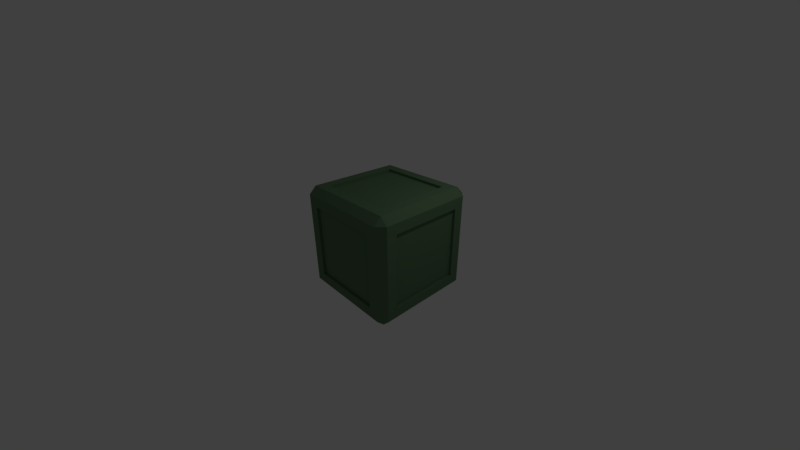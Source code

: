 # Source: cratebig.blend  (saved by Blender 2.79.0; exported with 4.5.12 LTS)
import bpy
from mathutils import Matrix  # noqa: F401  (used for matrix-valued properties, if any)

bpy.ops.wm.read_factory_settings(use_empty=True)
scene = bpy.context.scene
scene.name = 'Scene'

# ---- collections
col_collection_1 = bpy.data.collections.new('Collection 1'); scene.collection.children.link(col_collection_1)

# ---- materials (node trees are filled in below, after node groups)
mat_dev_rigidbody_heavy = bpy.data.materials.new('dev-rigidbody-heavy')
mat_dev_rigidbody_heavy.alpha_threshold = 0.0
mat_dev_rigidbody_heavy.use_transparent_shadow = False
mat_dev_rigidbody_heavy.diffuse_color = (0.1191, 0.2079, 0.1126, 1.0)
mat_dev_rigidbody_heavy.roughness = 0.5
mat_dev_rigidbody_heavy.specular_intensity = 0.0

# ---- node groups
ng_auto_smooth = bpy.data.node_groups.new('Auto Smooth', 'GeometryNodeTree')
_s = ng_auto_smooth.interface.new_socket(name='Geometry', in_out='OUTPUT', socket_type='NodeSocketGeometry')
_s = ng_auto_smooth.interface.new_socket(name='Geometry', in_out='INPUT', socket_type='NodeSocketGeometry')
_s = ng_auto_smooth.interface.new_socket(name='Angle', in_out='INPUT', socket_type='NodeSocketFloat')
_s.subtype = 'ANGLE'
_s.min_value = 0.0
_s.max_value = 3.142
ng_auto_smooth.is_modifier = True
_N = ng_auto_smooth.nodes; _L = ng_auto_smooth.links
n0 = _N.new('NodeGroupOutput'); n0.name = 'Group Output'; n0.location = (480, -100)
n1 = _N.new('NodeGroupInput'); n1.name = 'Group Input'; n1.location = (-420, -300)
n2 = _N.new('NodeGroupInput'); n2.name = 'Group Input.001'; n2.location = (-60, -100)
n3 = _N.new('GeometryNodeSetShadeSmooth'); n3.name = 'Set Shade Smooth'; n3.location = (120, -100)
n3.domain = 'EDGE'
n4 = _N.new('GeometryNodeSetShadeSmooth'); n4.name = 'Set Shade Smooth.001'; n4.location = (300, -100)
n5 = _N.new('GeometryNodeInputMeshEdgeAngle'); n5.name = 'Edge Angle'; n5.location = (-420, -220)
n6 = _N.new('GeometryNodeInputEdgeSmooth'); n6.name = 'Is Edge Smooth'; n6.location = (-60, -160)
n7 = _N.new('GeometryNodeInputShadeSmooth'); n7.name = 'Is Face Smooth'; n7.location = (-240, -340)
n8 = _N.new('FunctionNodeBooleanMath'); n8.name = 'Boolean Math'; n8.location = (-60, -220)
n9 = _N.new('FunctionNodeCompare'); n9.name = 'Compare'; n9.location = (-240, -180)
n9.operation = 'LESS_EQUAL'
_L.new(n5.outputs[0], n9.inputs[0])
_L.new(n4.outputs[0], n0.inputs[0])
_L.new(n1.outputs[1], n9.inputs[1])
_L.new(n9.outputs[0], n8.inputs[0])
_L.new(n7.outputs[0], n8.inputs[1])
_L.new(n2.outputs[0], n3.inputs[0])
_L.new(n6.outputs[0], n3.inputs[1])
_L.new(n3.outputs[0], n4.inputs[0])
_L.new(n8.outputs[0], n3.inputs[2])
n0.is_active_output = True

# ---- material node trees

# ---- world
world_world = bpy.data.worlds.new('World'); scene.world = world_world
world_world.color = (0.05088, 0.05088, 0.05088)
world_world.use_sun_shadow = False
world_world.sun_shadow_jitter_overblur = 0.0
world_world.cycles.sampling_method = 'MANUAL'

# ---- cameras
cam_camera = bpy.data.cameras.new('Camera')
cam_camera.clip_end = 100.0
cam_camera.lens = 14.66
cam_camera.sensor_width = 32.0
cam_camera.sensor_height = 18.0
cam_camera.ortho_scale = 7.314
cam_camera.dof.focus_distance = 0.0
cam_camera.dof.aperture_fstop = 128.0

# ---- lights
light_lamp = bpy.data.lights.new('Lamp', 'POINT')
light_lamp.transmission_factor = 0.0
light_lamp.cutoff_distance = 30.0
light_lamp.energy = 100.0
light_lamp.shadow_buffer_clip_start = 1.001
light_lamp.shadow_soft_size = 0.1
light_lamp.shadow_maximum_resolution = 0.006
light_lamp.use_absolute_resolution = True

# ---- meshes
me_crate_green = bpy.data.meshes.new('crate-green')
me_crate_green.from_pydata([(-1.131, -1.131, -1.657), (-1.131, -1.657, -1.131), (-1.657, -1.131, -1.131), (-1.131, -1.657, 1.131), (-1.131, -1.131, 1.657), (-1.657, -1.131, 1.131), (-1.131, 1.131, -1.657), (-1.657, 1.131, -1.131), (-1.131, 1.657, -1.131), (-1.131, 1.131, 1.657), (-1.131, 1.657, 1.131), (-1.657, 1.131, 1.131), (1.131, -1.131, -1.657), (1.657, -1.131, -1.131), (1.131, -1.657, -1.131), (1.131, -1.131, 1.657), (1.131, -1.657, 1.131), (1.657, -1.131, 1.131), (1.131, 1.131, -1.657), (1.131, 1.657, -1.131), (1.657, 1.131, -1.131), (1.131, 1.131, 1.657), (1.657, 1.131, 1.131), (1.131, 1.657, 1.131), (-1.442, 1.442, -1.657), (-1.442, -1.442, -1.657), (-1.657, -1.442, -1.442), (-1.657, 1.442, -1.442), (-1.442, -1.657, -1.442), (-1.442, -1.657, 1.442), (-1.657, -1.442, 1.442), (-1.442, -1.442, 1.657), (-1.442, 1.442, 1.657), (-1.657, 1.442, 1.442), (-1.442, 1.657, 1.442), (-1.442, 1.657, -1.442), (1.442, 1.442, -1.657), (1.442, 1.657, -1.442), (1.442, 1.442, 1.657), (1.442, 1.657, 1.442), (1.657, 1.442, 1.442), (1.657, 1.442, -1.442), (1.442, -1.442, -1.657), (1.657, -1.442, -1.442), (1.442, -1.442, 1.657), (1.657, -1.442, 1.442), (1.442, -1.657, 1.442), (1.442, -1.657, -1.442), (-1.131, 1.131, -1.575), (-1.131, -1.131, -1.575), (-1.575, -1.131, -1.131), (-1.575, 1.131, -1.131), (-1.131, -1.575, -1.131), (-1.131, -1.575, 1.131), (-1.575, -1.131, 1.131), (-1.131, -1.131, 1.575), (-1.131, 1.131, 1.575), (-1.575, 1.131, 1.131), (-1.131, 1.575, 1.131), (-1.131, 1.575, -1.131), (1.131, 1.131, -1.575), (1.131, 1.575, -1.131), (1.131, 1.131, 1.575), (1.131, 1.575, 1.131), (1.575, 1.131, 1.131), (1.575, 1.131, -1.131), (1.131, -1.131, -1.575), (1.575, -1.131, -1.131), (1.131, -1.131, 1.575), (1.575, -1.131, 1.131), (1.131, -1.575, 1.131), (1.131, -1.575, -1.131)], [], [(15, 21, 62, 68), (7, 2, 50, 51), (16, 3, 53, 70), (6, 18, 60, 48), (13, 20, 65, 67), (25, 28, 26), (29, 31, 30), (24, 27, 35), (32, 34, 33), (42, 43, 47), (44, 46, 45), (36, 37, 41), (38, 40, 39), (24, 25, 26, 27), (28, 29, 30, 26), (31, 32, 33, 30), (34, 35, 27, 33), (36, 24, 35, 37), (32, 38, 39, 34), (40, 41, 37, 39), (42, 36, 41, 43), (38, 44, 45, 40), (46, 47, 43, 45), (25, 42, 47, 28), (44, 31, 29, 46), (0, 6, 48, 49), (6, 0, 25, 24), (2, 7, 27, 26), (1, 3, 29, 28), (5, 2, 26, 30), (4, 9, 32, 31), (11, 5, 30, 33), (10, 8, 35, 34), (7, 11, 33, 27), (18, 6, 24, 36), (8, 19, 37, 35), (9, 21, 38, 32), (23, 10, 34, 39), (22, 20, 41, 40), (19, 23, 39, 37), (12, 18, 36, 42), (20, 13, 43, 41), (21, 15, 44, 38), (17, 22, 40, 45), (16, 14, 47, 46), (13, 17, 45, 43), (0, 12, 42, 25), (14, 1, 28, 47), (15, 4, 31, 44), (3, 16, 46, 29), (71, 70, 53, 52), (65, 64, 69, 67), (62, 56, 55, 68), (50, 54, 57, 51), (59, 58, 63, 61), (48, 60, 66, 49), (19, 8, 59, 61), (3, 1, 52, 53), (22, 17, 69, 64), (21, 9, 56, 62), (2, 5, 54, 50), (14, 16, 70, 71), (10, 23, 63, 58), (9, 4, 55, 56), (17, 13, 67, 69), (20, 22, 64, 65), (5, 11, 57, 54), (12, 0, 49, 66), (23, 19, 61, 63), (8, 10, 58, 59), (1, 14, 71, 52), (18, 12, 66, 60), (11, 7, 51, 57), (4, 15, 68, 55)])
me_crate_green.polygons.foreach_set('use_smooth', [True] * 74)
_uv = me_crate_green.uv_layers.new(name='UVMap')
_uv.uv.foreach_set('vector', [0.213, 0.9205, 0.787, 0.9205, 0.787, 0.8996, 0.213, 0.8996, 0.07947, 0.787, 0.07947, 0.213, 0.1004, 0.213, 0.1004, 0.787, 0.787, 0.07947, 0.213, 0.07947, 0.213, 0.1004, 0.787, 0.1004, 0.213, 0.07947, 0.787, 0.07947, 0.787, 0.1004, 0.213, 0.1004, 0.9205, 0.213, 0.9205, 0.787, 0.8996, 0.787, 0.8996, 0.213, 0.1342, 0.1342, 0.1342, 0.07947, 0.07947, 0.1342, 0.1342, 0.07947, 0.1342, 0.1342, 0.07947, 0.1342, 0.1342, 0.8658, 0.07947, 0.8658, 0.1342, 0.9205, 0.1342, 0.8658, 0.1342, 0.9205, 0.07947, 0.8658, 0.8658, 0.1342, 0.9205, 0.1342, 0.8658, 0.07947, 0.8658, 0.1342, 0.8658, 0.07947, 0.9205, 0.1342, 0.8658, 0.8658, 0.8658, 0.9205, 0.9205, 0.8658, 0.8658, 0.8658, 0.9205, 0.8658, 0.8658, 0.9205, 0.1342, 0.8658, 0.1342, 0.1342, 0.07947, 0.1342, 0.07947, 0.8658, 0.1342, 0.1342, 0.1342, 0.8658, 0.07947, 0.8658, 0.07947, 0.1342, 0.1342, 0.1342, 0.1342, 0.8658, 0.07947, 0.8658, 0.07947, 0.1342, 0.1342, 0.8658, 0.1342, 0.1342, 0.07947, 0.1342, 0.07947, 0.8658, 0.8658, 0.8658, 0.1342, 0.8658, 0.1342, 0.9205, 0.8658, 0.9205, 0.1342, 0.8658, 0.8658, 0.8658, 0.8658, 0.9205, 0.1342, 0.9205, 0.9205, 0.8658, 0.9205, 0.1342, 0.8658, 0.1342, 0.8658, 0.8658, 0.8658, 0.1342, 0.8658, 0.8658, 0.9205, 0.8658, 0.9205, 0.1342, 0.8658, 0.8658, 0.8658, 0.1342, 0.9205, 0.1342, 0.9205, 0.8658, 0.8658, 0.8658, 0.8658, 0.1342, 0.9205, 0.1342, 0.9205, 0.8658, 0.1342, 0.1342, 0.8658, 0.1342, 0.8658, 0.07947, 0.1342, 0.07947, 0.8658, 0.1342, 0.1342, 0.1342, 0.1342, 0.07947, 0.8658, 0.07947, 0.213, 0.07947, 0.787, 0.07947, 0.787, 0.1004, 0.213, 0.1004, 0.213, 0.787, 0.213, 0.213, 0.1342, 0.1342, 0.1342, 0.8658, 0.213, 0.213, 0.787, 0.213, 0.8658, 0.1342, 0.1342, 0.1342, 0.213, 0.213, 0.213, 0.787, 0.1342, 0.8658, 0.1342, 0.1342, 0.213, 0.787, 0.213, 0.213, 0.1342, 0.1342, 0.1342, 0.8658, 0.213, 0.213, 0.213, 0.787, 0.1342, 0.8658, 0.1342, 0.1342, 0.787, 0.787, 0.213, 0.787, 0.1342, 0.8658, 0.8658, 0.8658, 0.213, 0.787, 0.213, 0.213, 0.1342, 0.1342, 0.1342, 0.8658, 0.787, 0.213, 0.787, 0.787, 0.8658, 0.8658, 0.8658, 0.1342, 0.787, 0.787, 0.213, 0.787, 0.1342, 0.8658, 0.8658, 0.8658, 0.213, 0.213, 0.787, 0.213, 0.8658, 0.1342, 0.1342, 0.1342, 0.213, 0.787, 0.787, 0.787, 0.8658, 0.8658, 0.1342, 0.8658, 0.787, 0.787, 0.213, 0.787, 0.1342, 0.8658, 0.8658, 0.8658, 0.787, 0.787, 0.787, 0.213, 0.8658, 0.1342, 0.8658, 0.8658, 0.787, 0.213, 0.787, 0.787, 0.8658, 0.8658, 0.8658, 0.1342, 0.787, 0.213, 0.787, 0.787, 0.8658, 0.8658, 0.8658, 0.1342, 0.787, 0.213, 0.213, 0.213, 0.1342, 0.1342, 0.8658, 0.1342, 0.787, 0.787, 0.787, 0.213, 0.8658, 0.1342, 0.8658, 0.8658, 0.213, 0.787, 0.787, 0.787, 0.8658, 0.8658, 0.1342, 0.8658, 0.787, 0.787, 0.787, 0.213, 0.8658, 0.1342, 0.8658, 0.8658, 0.213, 0.213, 0.213, 0.787, 0.1342, 0.8658, 0.1342, 0.1342, 0.213, 0.213, 0.787, 0.213, 0.8658, 0.1342, 0.1342, 0.1342, 0.787, 0.213, 0.213, 0.213, 0.1342, 0.1342, 0.8658, 0.1342, 0.787, 0.213, 0.213, 0.213, 0.1342, 0.1342, 0.8658, 0.1342, 0.213, 0.787, 0.787, 0.787, 0.8658, 0.8658, 0.1342, 0.8658, 0.787, 0.213, 0.787, 0.787, 0.213, 0.787, 0.213, 0.213, 0.787, 0.213, 0.787, 0.787, 0.213, 0.787, 0.213, 0.213, 0.787, 0.787, 0.213, 0.787, 0.213, 0.213, 0.787, 0.213, 0.213, 0.213, 0.213, 0.787, 0.787, 0.787, 0.787, 0.213, 0.213, 0.213, 0.213, 0.787, 0.787, 0.787, 0.787, 0.213, 0.213, 0.787, 0.787, 0.787, 0.787, 0.213, 0.213, 0.213, 0.787, 0.9205, 0.213, 0.9205, 0.213, 0.8996, 0.787, 0.8996, 0.07947, 0.787, 0.07947, 0.213, 0.1004, 0.213, 0.1004, 0.787, 0.9205, 0.787, 0.9205, 0.213, 0.8996, 0.213, 0.8996, 0.787, 0.787, 0.9205, 0.213, 0.9205, 0.213, 0.8996, 0.787, 0.8996, 0.07947, 0.213, 0.07947, 0.787, 0.1004, 0.787, 0.1004, 0.213, 0.07947, 0.213, 0.07947, 0.787, 0.1004, 0.787, 0.1004, 0.213, 0.213, 0.9205, 0.787, 0.9205, 0.787, 0.8996, 0.213, 0.8996, 0.787, 0.9205, 0.213, 0.9205, 0.213, 0.8996, 0.787, 0.8996, 0.9205, 0.787, 0.9205, 0.213, 0.8996, 0.213, 0.8996, 0.787, 0.9205, 0.213, 0.9205, 0.787, 0.8996, 0.787, 0.8996, 0.213, 0.07947, 0.213, 0.07947, 0.787, 0.1004, 0.787, 0.1004, 0.213, 0.787, 0.07947, 0.213, 0.07947, 0.213, 0.1004, 0.787, 0.1004, 0.9205, 0.787, 0.9205, 0.213, 0.8996, 0.213, 0.8996, 0.787, 0.9205, 0.213, 0.9205, 0.787, 0.8996, 0.787, 0.8996, 0.213, 0.213, 0.07947, 0.787, 0.07947, 0.787, 0.1004, 0.213, 0.1004, 0.787, 0.07947, 0.213, 0.07947, 0.213, 0.1004, 0.787, 0.1004, 0.07947, 0.787, 0.07947, 0.213, 0.1004, 0.213, 0.1004, 0.787, 0.213, 0.9205, 0.787, 0.9205, 0.787, 0.8996, 0.213, 0.8996])
me_crate_green.materials.append(mat_dev_rigidbody_heavy)
me_crate_green.use_remesh_preserve_volume = False
me_crate_green.use_remesh_preserve_attributes = False
me_crate_green.use_mirror_vertex_groups = False
me_crate_green.update()

# ---- objects
ob_cube = bpy.data.objects.new('Cube', me_crate_green)
ob_lamp = bpy.data.objects.new('Lamp', light_lamp)
ob_camera = bpy.data.objects.new('Camera', cam_camera)

# ---- transforms, parenting, visibility, modifiers, constraints
ob_cube.location = (0.0, 0.0, 0.0)
ob_cube.lineart.crease_threshold = 0.0
_m = ob_cube.modifiers.new('Auto Smooth', 'NODES')
_m.node_group = ng_auto_smooth
_gi = [s.identifier for s in ng_auto_smooth.interface.items_tree if s.item_type == 'SOCKET' and s.in_out == 'INPUT']
_m[_gi[1]] = 0.5236  # Angle
ob_lamp.location = (4.076, 1.005, 5.904)
ob_lamp.rotation_euler = (0.6503, 0.05522, 1.866)
ob_lamp.lock_rotations_4d = False
ob_lamp.empty_display_type = 'ARROWS'
ob_lamp.color = (0.0, 0.0, 0.0, 0.0)
ob_lamp.lineart.crease_threshold = 0.0
ob_camera.location = (7.481, -6.508, 5.344)
ob_camera.rotation_euler = (1.109, 0.0, 0.8149)
ob_camera.lock_rotations_4d = False
ob_camera.empty_display_type = 'ARROWS'
ob_camera.color = (0.0, 0.0, 0.0, 0.0)
ob_camera.display_type = 'WIRE'
ob_camera.lineart.crease_threshold = 0.0

# ---- collection membership
col_collection_1.objects.link(ob_cube)
col_collection_1.objects.link(ob_lamp)
col_collection_1.objects.link(ob_camera)

# ---- scene / render settings (as saved in the file)
scene.camera = ob_camera
scene.frame_start = 1; scene.frame_end = 250; scene.frame_set(1)
scene.render.engine = 'BLENDER_EEVEE_NEXT'
scene.render.resolution_percentage = 50
scene.render.dither_intensity = 0.0
scene.cycles.use_denoising = False
scene.cycles.samples = 128
scene.cycles.sampling_pattern = 'TABULATED_SOBOL'
scene.cycles.use_adaptive_sampling = False
scene.cycles.use_light_tree = False
scene.cycles.blur_glossy = 0.0
scene.cycles.sample_clamp_indirect = 0.0
scene.view_settings.view_transform = 'Standard'
bpy.context.view_layer.update()
